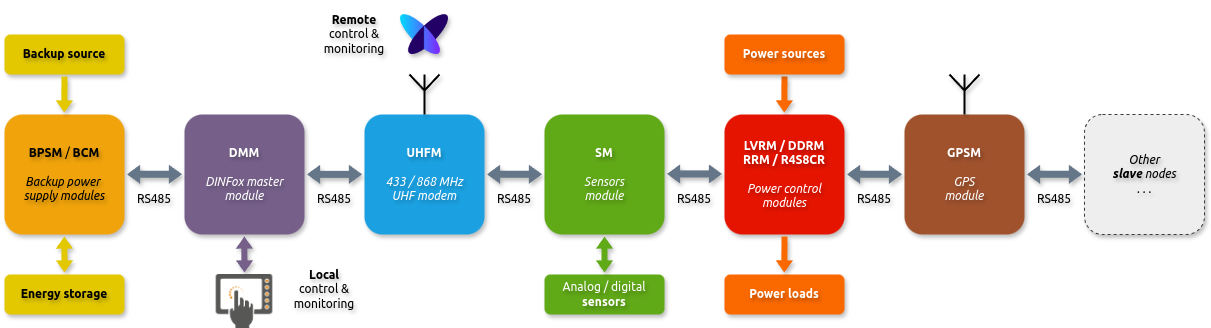

The diagram above was exported from draw.io. Its source (the exported page's mxGraphModel, read from the mxfile embedded in the PNG):
<mxGraphModel dx="2284" dy="1889" grid="1" gridSize="10" guides="1" tooltips="1" connect="1" arrows="1" fold="1" page="1" pageScale="1" pageWidth="850" pageHeight="1100" math="0" shadow="0">
  <root>
    <mxCell id="0" />
    <mxCell id="1" parent="0" />
    <mxCell id="7H013GH2xcGSMRL_9FUG-2" value="&lt;div style=&quot;font-size: 12px;&quot;&gt;&lt;font style=&quot;font-size: 12px;&quot;&gt;&lt;b style=&quot;font-size: 12px;&quot;&gt;BPSM &lt;/b&gt;/ &lt;b style=&quot;font-size: 12px;&quot;&gt;BCM&lt;/b&gt;&lt;/font&gt;&lt;/div&gt;&lt;div style=&quot;font-size: 12px;&quot;&gt;&lt;font style=&quot;font-size: 12px;&quot;&gt;&lt;br style=&quot;font-size: 12px;&quot;&gt;&lt;/font&gt;&lt;/div&gt;&lt;div style=&quot;font-size: 12px;&quot;&gt;&lt;i style=&quot;font-size: 12px;&quot;&gt;&lt;font style=&quot;font-size: 12px;&quot;&gt;Backup power&lt;/font&gt;&lt;/i&gt;&lt;i style=&quot;background-color: initial; font-size: 12px;&quot;&gt;&amp;nbsp;&lt;/i&gt;&lt;/div&gt;&lt;div style=&quot;font-size: 12px;&quot;&gt;&lt;i style=&quot;background-color: initial; font-size: 12px;&quot;&gt;supply modules&lt;/i&gt;&lt;/div&gt;" style="rounded=1;whiteSpace=wrap;html=1;fontFamily=ubuntu;fillColor=#f0a30a;fontSize=12;strokeColor=none;spacing=2;shadow=1;fontColor=#000000;textShadow=1;" parent="1" vertex="1">
      <mxGeometry x="-120" y="80" width="120" height="120" as="geometry" />
    </mxCell>
    <mxCell id="7H013GH2xcGSMRL_9FUG-3" value="&lt;div style=&quot;font-size: 12px;&quot;&gt;&lt;b style=&quot;font-size: 12px;&quot;&gt;DMM&lt;/b&gt;&lt;/div&gt;&lt;font style=&quot;font-size: 12px;&quot;&gt;&lt;i style=&quot;font-size: 12px;&quot;&gt;&lt;br style=&quot;font-size: 12px;&quot;&gt;&lt;font style=&quot;font-size: 12px;&quot;&gt;DINFox master module&lt;/font&gt;&lt;/i&gt;&lt;/font&gt;" style="rounded=1;whiteSpace=wrap;html=1;fontFamily=ubuntu;fontSize=12;fillColor=#76608a;strokeColor=none;fontColor=#ffffff;shadow=1;textShadow=1;" parent="1" vertex="1">
      <mxGeometry x="60" y="80" width="120" height="120" as="geometry" />
    </mxCell>
    <mxCell id="7H013GH2xcGSMRL_9FUG-7" value="&lt;div style=&quot;font-size: 12px;&quot;&gt;&lt;b style=&quot;font-size: 12px;&quot;&gt;UHFM&lt;/b&gt;&lt;/div&gt;&lt;font style=&quot;font-size: 12px;&quot;&gt;&lt;i style=&quot;font-size: 12px;&quot;&gt;&lt;br style=&quot;font-size: 12px;&quot;&gt;&lt;/i&gt;&lt;/font&gt;&lt;div style=&quot;font-size: 12px;&quot;&gt;&lt;font style=&quot;font-size: 12px;&quot;&gt;&lt;i style=&quot;font-size: 12px;&quot;&gt;&lt;font style=&quot;font-size: 12px;&quot;&gt;433 / 868 MHz&lt;/font&gt;&lt;/i&gt;&lt;/font&gt;&lt;/div&gt;&lt;div style=&quot;font-size: 12px;&quot;&gt;&lt;font style=&quot;font-size: 12px;&quot;&gt;&lt;i style=&quot;font-size: 12px;&quot;&gt;&lt;font style=&quot;font-size: 12px;&quot;&gt;UHF modem&lt;/font&gt;&lt;/i&gt;&lt;/font&gt;&lt;/div&gt;" style="rounded=1;whiteSpace=wrap;html=1;fontFamily=ubuntu;fontSize=12;fillColor=#1ba1e2;strokeColor=none;fontColor=#ffffff;shadow=1;textShadow=1;" parent="1" vertex="1">
      <mxGeometry x="240" y="80" width="120" height="120" as="geometry" />
    </mxCell>
    <mxCell id="7H013GH2xcGSMRL_9FUG-8" value="&lt;span style=&quot;font-size: 12px;&quot;&gt;&lt;b style=&quot;font-size: 12px;&quot;&gt;Remote&lt;/b&gt;&lt;/span&gt;&lt;br style=&quot;font-size: 12px;&quot;&gt;control &amp;amp; monitoring" style="text;html=1;strokeColor=none;fillColor=none;align=center;verticalAlign=middle;whiteSpace=wrap;rounded=0;fontFamily=ubuntu;fontStyle=0;fontSize=12;textShadow=1;shadow=1;" parent="1" vertex="1">
      <mxGeometry x="190" y="-30" width="80" height="60.34" as="geometry" />
    </mxCell>
    <mxCell id="7H013GH2xcGSMRL_9FUG-10" value="&lt;div style=&quot;font-size: 12px;&quot;&gt;&lt;font style=&quot;font-size: 12px;&quot;&gt;&lt;b style=&quot;font-size: 12px;&quot;&gt;SM&lt;/b&gt;&lt;/font&gt;&lt;/div&gt;&lt;font style=&quot;font-size: 12px;&quot;&gt;&lt;i style=&quot;font-size: 12px;&quot;&gt;&lt;br style=&quot;font-size: 12px;&quot;&gt;&lt;/i&gt;&lt;/font&gt;&lt;div style=&quot;font-size: 12px;&quot;&gt;&lt;font style=&quot;font-size: 12px;&quot;&gt;&lt;i style=&quot;font-size: 12px;&quot;&gt;&lt;span style=&quot;font-size: 12px;&quot;&gt;Sensors&lt;/span&gt;&lt;/i&gt;&lt;/font&gt;&lt;/div&gt;&lt;div style=&quot;font-size: 12px;&quot;&gt;&lt;font style=&quot;font-size: 12px;&quot;&gt;&lt;i style=&quot;font-size: 12px;&quot;&gt;&lt;span style=&quot;font-size: 12px;&quot;&gt;module&lt;/span&gt;&lt;/i&gt;&lt;/font&gt;&lt;/div&gt;" style="rounded=1;whiteSpace=wrap;html=1;fontFamily=ubuntu;fontSize=12;fillColor=#60a917;strokeColor=none;fontColor=#ffffff;shadow=1;textShadow=1;" parent="1" vertex="1">
      <mxGeometry x="420" y="80" width="120" height="120" as="geometry" />
    </mxCell>
    <mxCell id="7H013GH2xcGSMRL_9FUG-11" value="&lt;span style=&quot;font-size: 12px;&quot;&gt;&lt;b style=&quot;font-size: 12px;&quot;&gt;Local&lt;/b&gt;&lt;/span&gt;&lt;br style=&quot;font-size: 12px;&quot;&gt;control &amp;amp; monitoring" style="text;html=1;strokeColor=none;fillColor=none;align=center;verticalAlign=middle;whiteSpace=wrap;rounded=0;fontFamily=ubuntu;fontStyle=0;fontSize=12;shadow=1;textShadow=1;" parent="1" vertex="1">
      <mxGeometry x="160" y="230" width="80" height="50" as="geometry" />
    </mxCell>
    <mxCell id="7H013GH2xcGSMRL_9FUG-12" value="&lt;div style=&quot;font-size: 12px;&quot;&gt;&lt;font style=&quot;font-size: 12px;&quot;&gt;&lt;b style=&quot;font-size: 12px;&quot;&gt;LVRM / DDRM&lt;/b&gt;&lt;/font&gt;&lt;/div&gt;&lt;div style=&quot;font-size: 12px;&quot;&gt;&lt;font style=&quot;font-size: 12px;&quot;&gt;&lt;b style=&quot;font-size: 12px;&quot;&gt;RRM / R4S8CR&lt;/b&gt;&lt;/font&gt;&lt;/div&gt;&lt;font style=&quot;font-size: 12px;&quot;&gt;&lt;i style=&quot;font-size: 12px;&quot;&gt;&lt;br style=&quot;font-size: 12px;&quot;&gt;&lt;span style=&quot;font-size: 12px;&quot;&gt;Power control modules&lt;/span&gt;&lt;/i&gt;&lt;/font&gt;" style="rounded=1;whiteSpace=wrap;html=1;fontFamily=ubuntu;fontSize=12;fillColor=#e51400;strokeColor=none;fontColor=#ffffff;shadow=1;textShadow=1;" parent="1" vertex="1">
      <mxGeometry x="600" y="80" width="120" height="120" as="geometry" />
    </mxCell>
    <mxCell id="7H013GH2xcGSMRL_9FUG-15" value="&lt;font style=&quot;font-size: 12px;&quot;&gt;Analog / digital&lt;b style=&quot;font-size: 12px;&quot;&gt; sensors&lt;/b&gt;&lt;/font&gt;" style="rounded=1;whiteSpace=wrap;html=1;fontFamily=ubuntu;fontSize=12;fillColor=#60a917;strokeColor=none;fontColor=#ffffff;fontStyle=0;spacing=0;shadow=1;textShadow=1;" parent="1" vertex="1">
      <mxGeometry x="420" y="240" width="120" height="40" as="geometry" />
    </mxCell>
    <mxCell id="7H013GH2xcGSMRL_9FUG-16" value="" style="shape=flexArrow;endArrow=classic;startArrow=classic;html=1;rounded=0;entryX=0.5;entryY=1;entryDx=0;entryDy=0;exitX=0.5;exitY=0;exitDx=0;exitDy=0;width=3.016759776536313;startSize=2.7221476510067113;startWidth=7.1807576235304715;endWidth=7.1807576235304715;endSize=2.7221476510067113;fillColor=#60a917;strokeColor=none;shadow=1;strokeWidth=4;textShadow=1;" parent="1" source="7H013GH2xcGSMRL_9FUG-15" target="7H013GH2xcGSMRL_9FUG-10" edge="1">
      <mxGeometry width="100" height="100" relative="1" as="geometry">
        <mxPoint x="385" y="110" as="sourcePoint" />
        <mxPoint x="415" y="110" as="targetPoint" />
      </mxGeometry>
    </mxCell>
    <mxCell id="7H013GH2xcGSMRL_9FUG-17" value="&lt;font style=&quot;font-size: 12px;&quot;&gt;&lt;span style=&quot;font-size: 12px;&quot;&gt;Other&lt;br style=&quot;font-size: 12px;&quot;&gt;&lt;b style=&quot;font-size: 12px;&quot;&gt;slave&amp;nbsp;&lt;/b&gt;nodes&lt;br style=&quot;font-size: 12px;&quot;&gt;. . .&lt;br style=&quot;font-size: 12px;&quot;&gt;&lt;/span&gt;&lt;/font&gt;" style="rounded=1;whiteSpace=wrap;html=1;fontFamily=ubuntu;fontSize=12;fillColor=#eeeeee;strokeColor=#36393d;fontStyle=2;dashed=1;shadow=1;textShadow=1;" parent="1" vertex="1">
      <mxGeometry x="960" y="80" width="120" height="120" as="geometry" />
    </mxCell>
    <mxCell id="7H013GH2xcGSMRL_9FUG-18" value="" style="shape=flexArrow;endArrow=classic;startArrow=classic;html=1;rounded=0;entryX=0;entryY=0.5;entryDx=0;entryDy=0;width=3.016759776536313;startSize=2.7221476510067113;startWidth=7.1807576235304715;endWidth=7.1807576235304715;endSize=2.7221476510067113;fillColor=#647687;strokeColor=none;shadow=1;strokeWidth=5;textShadow=1;" parent="1" edge="1">
      <mxGeometry width="100" height="100" relative="1" as="geometry">
        <mxPoint x="900" y="139.8" as="sourcePoint" />
        <mxPoint x="960" y="139.8" as="targetPoint" />
      </mxGeometry>
    </mxCell>
    <mxCell id="7H013GH2xcGSMRL_9FUG-19" value="" style="shape=flexArrow;endArrow=classic;startArrow=none;html=1;rounded=0;entryX=0.5;entryY=0;entryDx=0;entryDy=0;width=3.016759776536313;startSize=2.7221476510067113;startWidth=7.1807576235304715;endWidth=7.1807576235304715;endSize=2.7221476510067113;fillColor=#fa6800;strokeColor=none;startFill=0;shadow=1;strokeWidth=4;exitX=0.5;exitY=1;exitDx=0;exitDy=0;textShadow=1;" parent="1" source="7H013GH2xcGSMRL_9FUG-21" edge="1">
      <mxGeometry width="100" height="100" relative="1" as="geometry">
        <mxPoint x="659.76" y="50" as="sourcePoint" />
        <mxPoint x="659.76" y="80" as="targetPoint" />
      </mxGeometry>
    </mxCell>
    <mxCell id="7H013GH2xcGSMRL_9FUG-21" value="&lt;font style=&quot;font-size: 12px;&quot;&gt;&lt;span style=&quot;font-size: 12px;&quot;&gt;&lt;b style=&quot;font-size: 12px;&quot;&gt;Power sources&lt;/b&gt;&lt;br style=&quot;font-size: 12px;&quot;&gt;&lt;/span&gt;&lt;/font&gt;" style="rounded=1;whiteSpace=wrap;html=1;fontFamily=ubuntu;fontSize=12;fillColor=#fa6800;strokeColor=none;fontColor=#FFFFFF;fontStyle=0;shadow=1;textShadow=1;" parent="1" vertex="1">
      <mxGeometry x="600" width="120" height="40" as="geometry" />
    </mxCell>
    <mxCell id="7H013GH2xcGSMRL_9FUG-22" value="&lt;font style=&quot;font-size: 12px;&quot;&gt;&lt;span style=&quot;font-size: 12px;&quot;&gt;&lt;span style=&quot;font-size: 12px;&quot;&gt;Power loads&lt;/span&gt;&lt;br style=&quot;font-size: 12px;&quot;&gt;&lt;/span&gt;&lt;/font&gt;" style="rounded=1;whiteSpace=wrap;html=1;fontFamily=ubuntu;fontSize=12;fillColor=#fa6800;strokeColor=none;fontColor=#FFFFFF;fontStyle=1;shadow=1;textShadow=1;" parent="1" vertex="1">
      <mxGeometry x="600" y="240" width="120" height="40" as="geometry" />
    </mxCell>
    <mxCell id="7H013GH2xcGSMRL_9FUG-23" value="&lt;div style=&quot;font-size: 12px;&quot;&gt;&lt;span style=&quot;font-size: 12px;&quot;&gt;Backup source&lt;/span&gt;&lt;/div&gt;" style="rounded=1;whiteSpace=wrap;html=1;fontFamily=ubuntu;fillColor=#e3c800;fontSize=12;strokeColor=none;spacing=2;fontStyle=1;shadow=1;fontColor=#000000;textShadow=1;" parent="1" vertex="1">
      <mxGeometry x="-120" width="120" height="40" as="geometry" />
    </mxCell>
    <mxCell id="7H013GH2xcGSMRL_9FUG-24" value="" style="shape=flexArrow;endArrow=classic;startArrow=none;html=1;rounded=0;entryX=0.5;entryY=0;entryDx=0;entryDy=0;width=3.016759776536313;startSize=2.7221476510067113;startWidth=7.1807576235304715;endWidth=7.1807576235304715;endSize=2.7221476510067113;fillColor=#e3c800;strokeColor=none;startFill=0;shadow=1;strokeWidth=4;textShadow=1;" parent="1" edge="1">
      <mxGeometry width="100" height="100" relative="1" as="geometry">
        <mxPoint x="-60" y="40" as="sourcePoint" />
        <mxPoint x="-60.170000000000044" y="80" as="targetPoint" />
      </mxGeometry>
    </mxCell>
    <mxCell id="7H013GH2xcGSMRL_9FUG-25" value="" style="shape=flexArrow;endArrow=classic;startArrow=classic;html=1;rounded=0;entryX=0.5;entryY=1;entryDx=0;entryDy=0;exitX=0.5;exitY=0;exitDx=0;exitDy=0;width=3.016759776536313;startSize=2.7221476510067113;startWidth=7.1807576235304715;endWidth=7.1807576235304715;endSize=2.7221476510067113;fillColor=#e3c800;strokeColor=none;shadow=1;strokeWidth=4;textShadow=1;" parent="1" source="7H013GH2xcGSMRL_9FUG-26" edge="1">
      <mxGeometry width="100" height="100" relative="1" as="geometry">
        <mxPoint x="-60.14000000000001" y="230" as="sourcePoint" />
        <mxPoint x="-60.14000000000001" y="200" as="targetPoint" />
      </mxGeometry>
    </mxCell>
    <mxCell id="7H013GH2xcGSMRL_9FUG-26" value="&lt;div style=&quot;font-size: 12px;&quot;&gt;&lt;span style=&quot;font-size: 12px;&quot;&gt;Energy storage&lt;/span&gt;&lt;/div&gt;" style="rounded=1;whiteSpace=wrap;html=1;fontFamily=ubuntu;fillColor=#e3c800;fontSize=12;strokeColor=none;spacing=2;fontStyle=1;shadow=1;fontColor=#000000;textShadow=1;" parent="1" vertex="1">
      <mxGeometry x="-120" y="240" width="120" height="40" as="geometry" />
    </mxCell>
    <mxCell id="7H013GH2xcGSMRL_9FUG-27" value="" style="shape=flexArrow;endArrow=classic;startArrow=classic;html=1;rounded=0;entryX=0.5;entryY=1;entryDx=0;entryDy=0;width=3.016759776536313;startSize=2.7221476510067113;startWidth=7.1807576235304715;endWidth=7.1807576235304715;endSize=2.7221476510067113;fillColor=#76608a;strokeColor=none;shadow=1;strokeWidth=4;textShadow=1;" parent="1" edge="1">
      <mxGeometry width="100" height="100" relative="1" as="geometry">
        <mxPoint x="120" y="240" as="sourcePoint" />
        <mxPoint x="119.83" y="200" as="targetPoint" />
      </mxGeometry>
    </mxCell>
    <mxCell id="7H013GH2xcGSMRL_9FUG-28" value="" style="shape=image;verticalLabelPosition=bottom;labelBackgroundColor=default;verticalAlign=top;aspect=fixed;imageAspect=0;image=data:image/png,(base64 omitted: 17604 chars);shadow=1;textShadow=1;" parent="1" vertex="1">
      <mxGeometry x="276" y="-19.83" width="48" height="39.83" as="geometry" />
    </mxCell>
    <mxCell id="7H013GH2xcGSMRL_9FUG-29" value="" style="shape=image;verticalLabelPosition=bottom;labelBackgroundColor=default;verticalAlign=top;aspect=fixed;imageAspect=0;image=data:image/png,(base64 omitted: 4668 chars);shadow=0;textShadow=0;" parent="1" vertex="1">
      <mxGeometry x="91.64000000000001" y="240" width="56.72" height="54" as="geometry" />
    </mxCell>
    <mxCell id="7H013GH2xcGSMRL_9FUG-35" value="RS485" style="text;html=1;strokeColor=none;fillColor=none;align=center;verticalAlign=middle;whiteSpace=wrap;rounded=0;fontFamily=ubuntu;fontSize=12;fontStyle=0;shadow=1;textShadow=1;" parent="1" vertex="1">
      <mxGeometry x="900" y="150" width="60" height="30" as="geometry" />
    </mxCell>
    <mxCell id="7H013GH2xcGSMRL_9FUG-36" value="&lt;div style=&quot;font-size: 12px;&quot;&gt;&lt;font style=&quot;font-size: 12px;&quot;&gt;&lt;b style=&quot;font-size: 12px;&quot;&gt;GPSM&lt;/b&gt;&lt;/font&gt;&lt;/div&gt;&lt;font style=&quot;font-size: 12px;&quot;&gt;&lt;i style=&quot;font-size: 12px;&quot;&gt;&lt;br style=&quot;font-size: 12px;&quot;&gt;&lt;/i&gt;&lt;/font&gt;&lt;div style=&quot;font-size: 12px;&quot;&gt;&lt;font style=&quot;font-size: 12px;&quot;&gt;&lt;i style=&quot;font-size: 12px;&quot;&gt;&lt;span style=&quot;font-size: 12px;&quot;&gt;GPS&lt;/span&gt;&lt;/i&gt;&lt;/font&gt;&lt;/div&gt;&lt;div style=&quot;font-size: 12px;&quot;&gt;&lt;font style=&quot;font-size: 12px;&quot;&gt;&lt;i style=&quot;font-size: 12px;&quot;&gt;&lt;span style=&quot;font-size: 12px;&quot;&gt;module&lt;/span&gt;&lt;/i&gt;&lt;/font&gt;&lt;/div&gt;" style="rounded=1;whiteSpace=wrap;html=1;fontFamily=ubuntu;fontSize=12;fillColor=#a0522d;strokeColor=none;fontColor=#ffffff;shadow=1;textShadow=1;" parent="1" vertex="1">
      <mxGeometry x="780" y="80" width="120" height="120" as="geometry" />
    </mxCell>
    <mxCell id="7H013GH2xcGSMRL_9FUG-37" value="" style="verticalLabelPosition=bottom;shadow=1;dashed=0;align=center;html=1;verticalAlign=top;shape=mxgraph.electrical.radio.aerial_-_antenna_1;fontFamily=ubuntu;fontSize=9;fontColor=#FF0000;strokeColor=#000000;strokeWidth=2;textShadow=1;" parent="1" vertex="1">
      <mxGeometry x="825" y="40" width="30" height="40" as="geometry" />
    </mxCell>
    <mxCell id="VaRN3PGztFyGHj8132VR-1" value="" style="shape=flexArrow;endArrow=classic;startArrow=classic;html=1;rounded=0;entryX=0;entryY=0.5;entryDx=0;entryDy=0;width=3.016759776536313;startSize=2.7221476510067113;startWidth=7.1807576235304715;endWidth=7.1807576235304715;endSize=2.7221476510067113;fillColor=#647687;strokeColor=none;shadow=1;strokeWidth=5;textShadow=1;" parent="1" edge="1">
      <mxGeometry width="100" height="100" relative="1" as="geometry">
        <mxPoint x="720" y="139.8" as="sourcePoint" />
        <mxPoint x="780" y="139.8" as="targetPoint" />
      </mxGeometry>
    </mxCell>
    <mxCell id="VaRN3PGztFyGHj8132VR-2" value="RS485" style="text;html=1;strokeColor=none;fillColor=none;align=center;verticalAlign=middle;whiteSpace=wrap;rounded=0;fontFamily=ubuntu;fontSize=12;fontStyle=0;shadow=1;textShadow=1;" parent="1" vertex="1">
      <mxGeometry x="720" y="150" width="60" height="30" as="geometry" />
    </mxCell>
    <mxCell id="VaRN3PGztFyGHj8132VR-3" value="" style="shape=flexArrow;endArrow=classic;startArrow=none;html=1;rounded=0;entryX=0.5;entryY=0;entryDx=0;entryDy=0;width=3.016759776536313;startSize=2.7221476510067113;startWidth=7.1807576235304715;endWidth=7.1807576235304715;endSize=2.7221476510067113;fillColor=#fa6800;strokeColor=none;startFill=0;shadow=1;strokeWidth=4;exitX=0.5;exitY=1;exitDx=0;exitDy=0;textShadow=1;" parent="1" edge="1">
      <mxGeometry width="100" height="100" relative="1" as="geometry">
        <mxPoint x="660.04" y="200" as="sourcePoint" />
        <mxPoint x="659.8" y="240" as="targetPoint" />
      </mxGeometry>
    </mxCell>
    <mxCell id="VaRN3PGztFyGHj8132VR-4" value="RS485" style="text;html=1;strokeColor=none;fillColor=none;align=center;verticalAlign=middle;whiteSpace=wrap;rounded=0;fontFamily=ubuntu;fontSize=12;fontStyle=0;shadow=1;textShadow=1;" parent="1" vertex="1">
      <mxGeometry x="540" y="150" width="60" height="30" as="geometry" />
    </mxCell>
    <mxCell id="VaRN3PGztFyGHj8132VR-5" value="" style="shape=flexArrow;endArrow=classic;startArrow=classic;html=1;rounded=0;entryX=0;entryY=0.5;entryDx=0;entryDy=0;width=3.016759776536313;startSize=2.7221476510067113;startWidth=7.1807576235304715;endWidth=7.1807576235304715;endSize=2.7221476510067113;fillColor=#647687;strokeColor=none;shadow=1;strokeWidth=5;textShadow=1;" parent="1" edge="1">
      <mxGeometry width="100" height="100" relative="1" as="geometry">
        <mxPoint x="540" y="139.43" as="sourcePoint" />
        <mxPoint x="600" y="139.43" as="targetPoint" />
      </mxGeometry>
    </mxCell>
    <mxCell id="VaRN3PGztFyGHj8132VR-6" value="" style="shape=flexArrow;endArrow=classic;startArrow=classic;html=1;rounded=0;entryX=0;entryY=0.5;entryDx=0;entryDy=0;width=3.016759776536313;startSize=2.7221476510067113;startWidth=7.1807576235304715;endWidth=7.1807576235304715;endSize=2.7221476510067113;fillColor=#647687;strokeColor=none;shadow=1;strokeWidth=5;textShadow=1;" parent="1" edge="1">
      <mxGeometry width="100" height="100" relative="1" as="geometry">
        <mxPoint x="360" y="139.76000000000002" as="sourcePoint" />
        <mxPoint x="420" y="139.76000000000002" as="targetPoint" />
      </mxGeometry>
    </mxCell>
    <mxCell id="VaRN3PGztFyGHj8132VR-7" value="RS485" style="text;html=1;strokeColor=none;fillColor=none;align=center;verticalAlign=middle;whiteSpace=wrap;rounded=0;fontFamily=ubuntu;fontSize=12;fontStyle=0;shadow=1;textShadow=1;" parent="1" vertex="1">
      <mxGeometry x="360" y="150" width="60" height="30" as="geometry" />
    </mxCell>
    <mxCell id="VaRN3PGztFyGHj8132VR-8" value="" style="verticalLabelPosition=bottom;shadow=1;dashed=0;align=center;html=1;verticalAlign=top;shape=mxgraph.electrical.radio.aerial_-_antenna_1;fontFamily=ubuntu;fontSize=9;fontColor=#FF0000;strokeColor=#000000;strokeWidth=2;textShadow=1;" parent="1" vertex="1">
      <mxGeometry x="285" y="40" width="30" height="40" as="geometry" />
    </mxCell>
    <mxCell id="VaRN3PGztFyGHj8132VR-9" value="" style="shape=flexArrow;endArrow=classic;startArrow=classic;html=1;rounded=0;entryX=0;entryY=0.5;entryDx=0;entryDy=0;width=3.016759776536313;startSize=2.7221476510067113;startWidth=7.1807576235304715;endWidth=7.1807576235304715;endSize=2.7221476510067113;fillColor=#647687;strokeColor=none;shadow=1;strokeWidth=5;textShadow=1;" parent="1" edge="1">
      <mxGeometry width="100" height="100" relative="1" as="geometry">
        <mxPoint x="180" y="139.83" as="sourcePoint" />
        <mxPoint x="240" y="139.83" as="targetPoint" />
      </mxGeometry>
    </mxCell>
    <mxCell id="VaRN3PGztFyGHj8132VR-10" value="RS485" style="text;html=1;strokeColor=none;fillColor=none;align=center;verticalAlign=middle;whiteSpace=wrap;rounded=0;fontFamily=ubuntu;fontSize=12;fontStyle=0;shadow=1;textShadow=1;" parent="1" vertex="1">
      <mxGeometry x="180" y="150" width="60" height="30" as="geometry" />
    </mxCell>
    <mxCell id="VaRN3PGztFyGHj8132VR-11" value="" style="shape=flexArrow;endArrow=classic;startArrow=classic;html=1;rounded=0;entryX=0;entryY=0.5;entryDx=0;entryDy=0;width=3.016759776536313;startSize=2.7221476510067113;startWidth=7.1807576235304715;endWidth=7.1807576235304715;endSize=2.7221476510067113;fillColor=#647687;strokeColor=none;shadow=1;strokeWidth=5;textShadow=1;" parent="1" edge="1">
      <mxGeometry width="100" height="100" relative="1" as="geometry">
        <mxPoint y="139.76000000000002" as="sourcePoint" />
        <mxPoint x="60" y="139.76000000000002" as="targetPoint" />
      </mxGeometry>
    </mxCell>
    <mxCell id="VaRN3PGztFyGHj8132VR-12" value="RS485" style="text;html=1;strokeColor=none;fillColor=none;align=center;verticalAlign=middle;whiteSpace=wrap;rounded=0;fontFamily=ubuntu;fontSize=12;fontStyle=0;shadow=1;textShadow=1;" parent="1" vertex="1">
      <mxGeometry y="150" width="60" height="30" as="geometry" />
    </mxCell>
  </root>
</mxGraphModel>